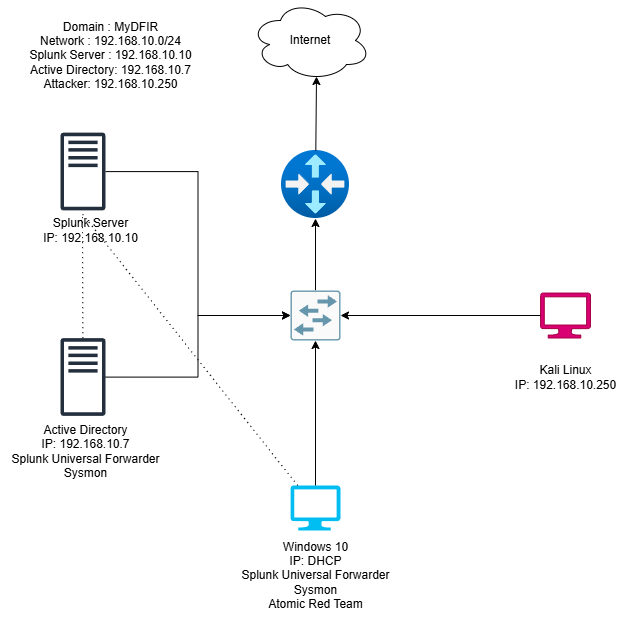

The diagram above was exported from draw.io. Its source (the exported page's mxGraphModel, read from the mxfile embedded in the PNG):
<mxGraphModel dx="948" dy="684" grid="1" gridSize="10" guides="1" tooltips="1" connect="1" arrows="1" fold="1" page="1" pageScale="1" pageWidth="827" pageHeight="1169" math="0" shadow="0">
  <root>
    <mxCell id="0" />
    <mxCell id="1" parent="0" />
    <mxCell id="JKid4H42ezzvyrxzH5Wv-13" style="edgeStyle=orthogonalEdgeStyle;rounded=0;orthogonalLoop=1;jettySize=auto;html=1;entryX=0;entryY=0.5;entryDx=0;entryDy=0;entryPerimeter=0;" parent="1" source="JKid4H42ezzvyrxzH5Wv-1" target="JKid4H42ezzvyrxzH5Wv-5" edge="1">
      <mxGeometry relative="1" as="geometry">
        <mxPoint x="250" y="270" as="targetPoint" />
      </mxGeometry>
    </mxCell>
    <mxCell id="JKid4H42ezzvyrxzH5Wv-1" value="" style="sketch=0;outlineConnect=0;fontColor=#232F3E;gradientColor=none;fillColor=#232F3D;strokeColor=none;dashed=0;verticalLabelPosition=bottom;verticalAlign=top;align=center;html=1;fontSize=12;fontStyle=0;aspect=fixed;pointerEvents=1;shape=mxgraph.aws4.traditional_server;" parent="1" vertex="1">
      <mxGeometry x="70" y="132" width="45" height="78" as="geometry" />
    </mxCell>
    <mxCell id="JKid4H42ezzvyrxzH5Wv-14" style="edgeStyle=orthogonalEdgeStyle;rounded=0;orthogonalLoop=1;jettySize=auto;html=1;" parent="1" source="JKid4H42ezzvyrxzH5Wv-2" target="JKid4H42ezzvyrxzH5Wv-5" edge="1">
      <mxGeometry relative="1" as="geometry" />
    </mxCell>
    <mxCell id="JKid4H42ezzvyrxzH5Wv-2" value="" style="sketch=0;outlineConnect=0;fontColor=#232F3E;gradientColor=none;fillColor=#232F3D;strokeColor=none;dashed=0;verticalLabelPosition=bottom;verticalAlign=top;align=center;html=1;fontSize=12;fontStyle=0;aspect=fixed;pointerEvents=1;shape=mxgraph.aws4.traditional_server;" parent="1" vertex="1">
      <mxGeometry x="70" y="337.5" width="45" height="78" as="geometry" />
    </mxCell>
    <mxCell id="JKid4H42ezzvyrxzH5Wv-3" value="" style="verticalLabelPosition=bottom;html=1;verticalAlign=top;align=center;strokeColor=none;fillColor=#00BEF2;shape=mxgraph.azure.computer;pointerEvents=1;" parent="1" vertex="1">
      <mxGeometry x="300" y="485" width="50" height="45" as="geometry" />
    </mxCell>
    <mxCell id="JKid4H42ezzvyrxzH5Wv-4" value="" style="verticalLabelPosition=bottom;html=1;verticalAlign=top;align=center;strokeColor=#A50040;fillColor=light-dark(#D80073,#FF0F0F);shape=mxgraph.azure.computer;pointerEvents=1;fontColor=#ffffff;" parent="1" vertex="1">
      <mxGeometry x="550" y="292.5" width="50" height="45" as="geometry" />
    </mxCell>
    <mxCell id="JKid4H42ezzvyrxzH5Wv-16" style="edgeStyle=orthogonalEdgeStyle;rounded=0;orthogonalLoop=1;jettySize=auto;html=1;" parent="1" source="JKid4H42ezzvyrxzH5Wv-5" target="JKid4H42ezzvyrxzH5Wv-6" edge="1">
      <mxGeometry relative="1" as="geometry" />
    </mxCell>
    <mxCell id="JKid4H42ezzvyrxzH5Wv-5" value="" style="sketch=0;points=[[0.015,0.015,0],[0.985,0.015,0],[0.985,0.985,0],[0.015,0.985,0],[0.25,0,0],[0.5,0,0],[0.75,0,0],[1,0.25,0],[1,0.5,0],[1,0.75,0],[0.75,1,0],[0.5,1,0],[0.25,1,0],[0,0.75,0],[0,0.5,0],[0,0.25,0]];verticalLabelPosition=bottom;html=1;verticalAlign=top;aspect=fixed;align=center;pointerEvents=1;shape=mxgraph.cisco19.rect;prIcon=workgroup_switch;fillColor=#FAFAFA;strokeColor=#6696AB;" parent="1" vertex="1">
      <mxGeometry x="300" y="290" width="50" height="50" as="geometry" />
    </mxCell>
    <mxCell id="JKid4H42ezzvyrxzH5Wv-6" value="" style="image;aspect=fixed;html=1;points=[];align=center;fontSize=12;image=img/lib/azure2/networking/Virtual_Router.svg;" parent="1" vertex="1">
      <mxGeometry x="291" y="150" width="68" height="68" as="geometry" />
    </mxCell>
    <mxCell id="JKid4H42ezzvyrxzH5Wv-7" value="Internet" style="ellipse;shape=cloud;whiteSpace=wrap;html=1;" parent="1" vertex="1">
      <mxGeometry x="260" width="120" height="80" as="geometry" />
    </mxCell>
    <mxCell id="JKid4H42ezzvyrxzH5Wv-15" style="rounded=0;orthogonalLoop=1;jettySize=auto;html=1;entryX=1;entryY=0.5;entryDx=0;entryDy=0;entryPerimeter=0;" parent="1" source="JKid4H42ezzvyrxzH5Wv-4" target="JKid4H42ezzvyrxzH5Wv-5" edge="1">
      <mxGeometry relative="1" as="geometry" />
    </mxCell>
    <mxCell id="JKid4H42ezzvyrxzH5Wv-19" style="edgeStyle=orthogonalEdgeStyle;rounded=0;orthogonalLoop=1;jettySize=auto;html=1;entryX=0.5;entryY=1;entryDx=0;entryDy=0;entryPerimeter=0;" parent="1" source="JKid4H42ezzvyrxzH5Wv-3" target="JKid4H42ezzvyrxzH5Wv-5" edge="1">
      <mxGeometry relative="1" as="geometry" />
    </mxCell>
    <mxCell id="JKid4H42ezzvyrxzH5Wv-20" style="rounded=0;orthogonalLoop=1;jettySize=auto;html=1;entryX=0.55;entryY=0.95;entryDx=0;entryDy=0;entryPerimeter=0;" parent="1" source="JKid4H42ezzvyrxzH5Wv-6" target="JKid4H42ezzvyrxzH5Wv-7" edge="1">
      <mxGeometry relative="1" as="geometry" />
    </mxCell>
    <mxCell id="JKid4H42ezzvyrxzH5Wv-21" value="Domain : MyDFIR&lt;div&gt;Network : 192.168.10.0/24&lt;/div&gt;&lt;div&gt;Splunk Server : 192.168.10.10&lt;/div&gt;&lt;div&gt;Active Directory: 192.168.10.7&lt;/div&gt;&lt;div&gt;Attacker: 192.168.10.250&lt;/div&gt;" style="text;html=1;align=center;verticalAlign=middle;resizable=0;points=[];autosize=1;strokeColor=none;fillColor=none;" parent="1" vertex="1">
      <mxGeometry x="25" y="10" width="190" height="90" as="geometry" />
    </mxCell>
    <mxCell id="JKid4H42ezzvyrxzH5Wv-25" value="Splunk Server&lt;div&gt;IP: 192.168.10.10&lt;/div&gt;" style="text;html=1;align=center;verticalAlign=middle;resizable=0;points=[];autosize=1;strokeColor=none;fillColor=none;" parent="1" vertex="1">
      <mxGeometry x="40" y="210" width="120" height="40" as="geometry" />
    </mxCell>
    <mxCell id="JKid4H42ezzvyrxzH5Wv-26" value="Active Directory&lt;div&gt;IP: 192.168.10.7&lt;/div&gt;&lt;div&gt;Splunk Universal Forwarder&lt;/div&gt;&lt;div&gt;Sysmon&lt;/div&gt;" style="text;html=1;align=center;verticalAlign=middle;resizable=0;points=[];autosize=1;strokeColor=none;fillColor=none;" parent="1" vertex="1">
      <mxGeometry x="10" y="415.5" width="170" height="70" as="geometry" />
    </mxCell>
    <mxCell id="JKid4H42ezzvyrxzH5Wv-27" value="Windows 10&lt;div&gt;IP: DHCP&lt;br&gt;&lt;div&gt;Splunk Universal Forwarder&lt;/div&gt;&lt;div&gt;Sysmon&lt;/div&gt;&lt;/div&gt;&lt;div&gt;Atomic Red Team&lt;/div&gt;" style="text;html=1;align=center;verticalAlign=middle;resizable=0;points=[];autosize=1;strokeColor=none;fillColor=none;" parent="1" vertex="1">
      <mxGeometry x="240" y="530" width="170" height="90" as="geometry" />
    </mxCell>
    <mxCell id="JKid4H42ezzvyrxzH5Wv-28" value="Kali Linux&lt;div&gt;IP: 192.168.10.250&lt;/div&gt;" style="text;html=1;align=center;verticalAlign=middle;resizable=0;points=[];autosize=1;strokeColor=none;fillColor=none;" parent="1" vertex="1">
      <mxGeometry x="515" y="356.5" width="120" height="40" as="geometry" />
    </mxCell>
    <mxCell id="JKid4H42ezzvyrxzH5Wv-29" style="rounded=0;orthogonalLoop=1;jettySize=auto;html=1;entryX=0.433;entryY=0.088;entryDx=0;entryDy=0;entryPerimeter=0;dashed=1;dashPattern=1 4;endArrow=none;startFill=0;strokeColor=light-dark(#000000,#15FF15);" parent="1" source="JKid4H42ezzvyrxzH5Wv-3" target="JKid4H42ezzvyrxzH5Wv-25" edge="1">
      <mxGeometry relative="1" as="geometry" />
    </mxCell>
    <mxCell id="JKid4H42ezzvyrxzH5Wv-31" style="rounded=0;orthogonalLoop=1;jettySize=auto;html=1;entryX=0.433;entryY=0.075;entryDx=0;entryDy=0;entryPerimeter=0;dashed=1;dashPattern=1 4;endArrow=none;startFill=0;strokeColor=light-dark(#000000,#15FF15);" parent="1" source="JKid4H42ezzvyrxzH5Wv-2" target="JKid4H42ezzvyrxzH5Wv-25" edge="1">
      <mxGeometry relative="1" as="geometry" />
    </mxCell>
  </root>
</mxGraphModel>